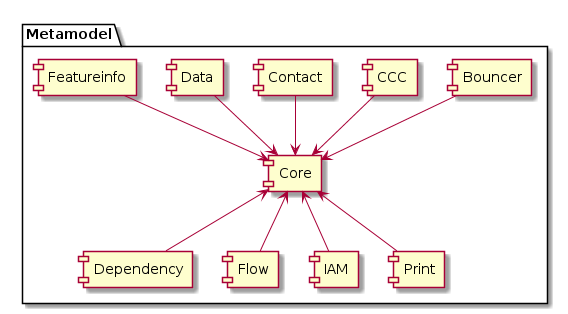

The diagram above was rendered by PlantUML. Its source (embedded in the PNG):
@startuml
package Metamodel {
  [Core] as core

  [Bouncer] as bouncer
  [CCC] as ccc
  [Contact] as con
  [Data] as data

  [Dependency] as dep
  [Flow] as flow
  [IAM] as iam
  [Print] as print

  [Featureinfo] as fi
}

bouncer --> core
ccc --> core
con --> core
data --> core
fi --> core

dep -up-> core
flow -up-> core
iam -up-> core
print -up-> core
@enduml